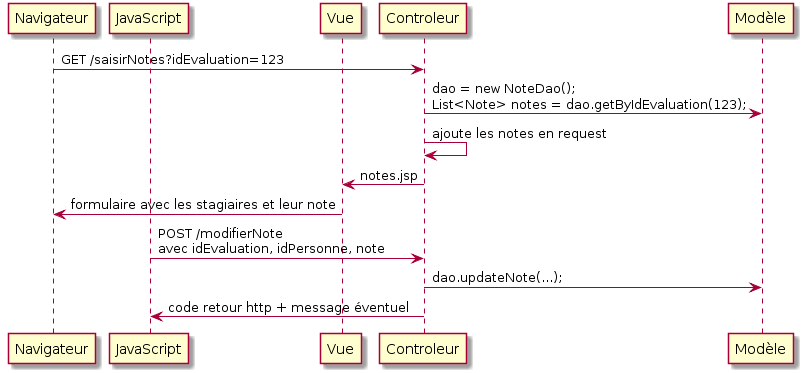

The diagram above was rendered by PlantUML. Its source (embedded in the PNG):
@startuml
participant Navigateur
participant JavaScript
participant Vue
participant Controleur
participant Modèle

Navigateur -> Controleur: GET /saisirNotes?idEvaluation=123
Controleur -> Modèle: dao = new NoteDao();\nList<Note> notes = dao.getByIdEvaluation(123);
Controleur -> Controleur: ajoute les notes en request
Controleur -> Vue: notes.jsp
Vue -> Navigateur: formulaire avec les stagiaires et leur note
JavaScript -> Controleur: POST /modifierNote\navec idEvaluation, idPersonne, note
Controleur -> Modèle: dao.updateNote(...);
Controleur -> JavaScript: code retour http + message éventuel
@enduml